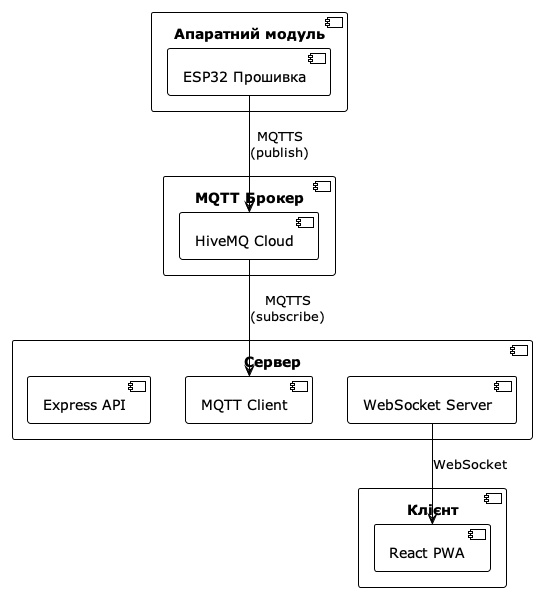

The diagram above was rendered by PlantUML. Its source (embedded in the PNG):
@startuml
!theme plain

component "Апаратний модуль" as module {
  [ESP32 Прошивка]
}

component "MQTT Брокер" as broker {
  [HiveMQ Cloud]
}

component "Сервер" as server {
  [Express API]
  [MQTT Client]
  [WebSocket Server]
}

component "Клієнт" as client {
  [React PWA]
}

[ESP32 Прошивка] --> [HiveMQ Cloud] : MQTTS\n(publish)
[HiveMQ Cloud] --> [MQTT Client] : MQTTS\n(subscribe)
[WebSocket Server] --> [React PWA] : WebSocket

@enduml